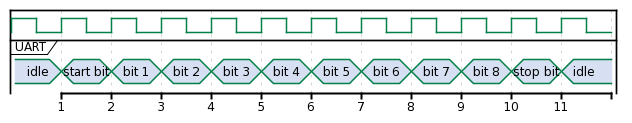

The diagram above was rendered by PlantUML. Its source (embedded in the PNG):
@startuml
clock clk with period 1

concise "UART" as U

U is idle

@1
U is "start bit"

@2
U is "bit 1"

@3
U is "bit 2"

@4
U is "bit 3"

@5
U is "bit 4"

@6
U is "bit 5"

@7
U is "bit 6"

@8
U is "bit 7"

@9
U is "bit 8"

@10 
U is "stop bit"

@11
U is idle
@enduml